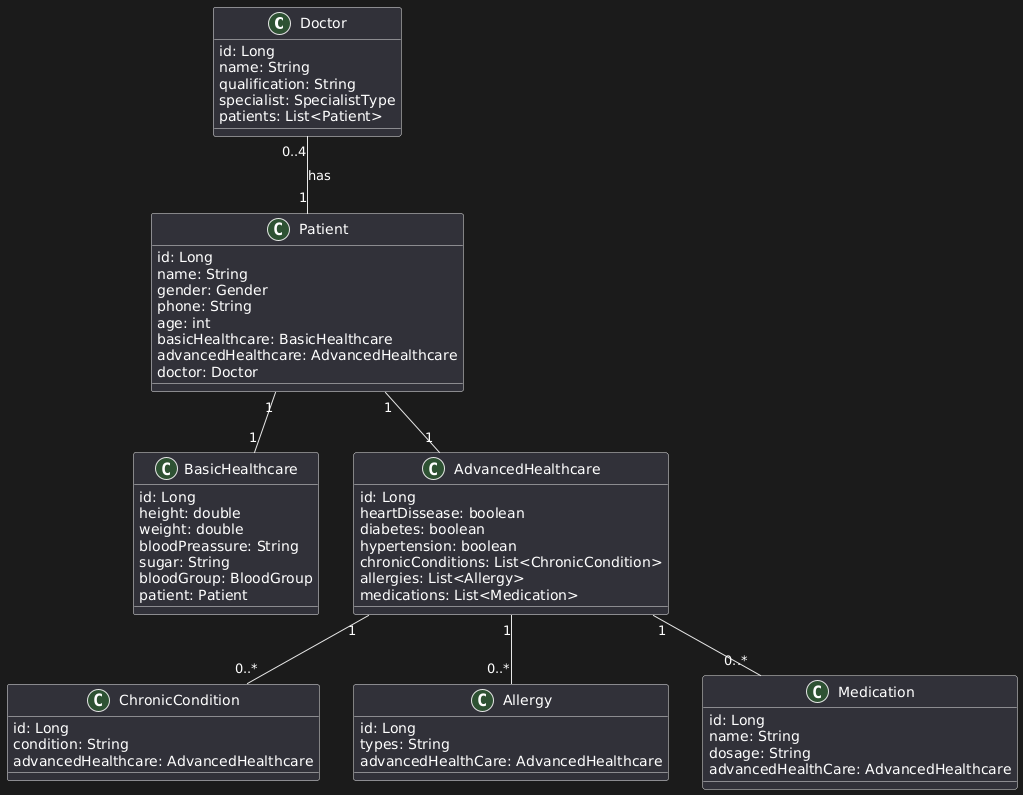

The diagram above was rendered by PlantUML. Its source (embedded in the PNG):
@startuml
class Doctor {
  id: Long
  name: String
  qualification: String
  specialist: SpecialistType
  patients: List<Patient>
}

class Patient {
  id: Long
  name: String
  gender: Gender
  phone: String
  age: int
  basicHealthcare: BasicHealthcare
  advancedHealthcare: AdvancedHealthcare
  doctor: Doctor
}

class BasicHealthcare {
  id: Long
  height: double
  weight: double
  bloodPreassure: String
  sugar: String
  bloodGroup: BloodGroup
  patient: Patient
}

class AdvancedHealthcare {
  id: Long
  heartDissease: boolean
  diabetes: boolean
  hypertension: boolean
  chronicConditions: List<ChronicCondition>
  allergies: List<Allergy>
  medications: List<Medication>
}

class ChronicCondition {
  id: Long
  condition: String
  advancedHealthcare: AdvancedHealthcare
}

class Allergy {
  id: Long
  types: String
  advancedHealthCare: AdvancedHealthcare
}

class Medication {
  id: Long
  name: String
  dosage: String
  advancedHealthCare: AdvancedHealthcare
}

Doctor "0..4" -- "1" Patient : has

Patient "1" -- "1" BasicHealthcare
Patient "1" -- "1" AdvancedHealthcare

AdvancedHealthcare "1" -- "0..*" Medication
AdvancedHealthcare "1" -- "0..*" ChronicCondition
AdvancedHealthcare "1" -- "0..*" Allergy
@enduml